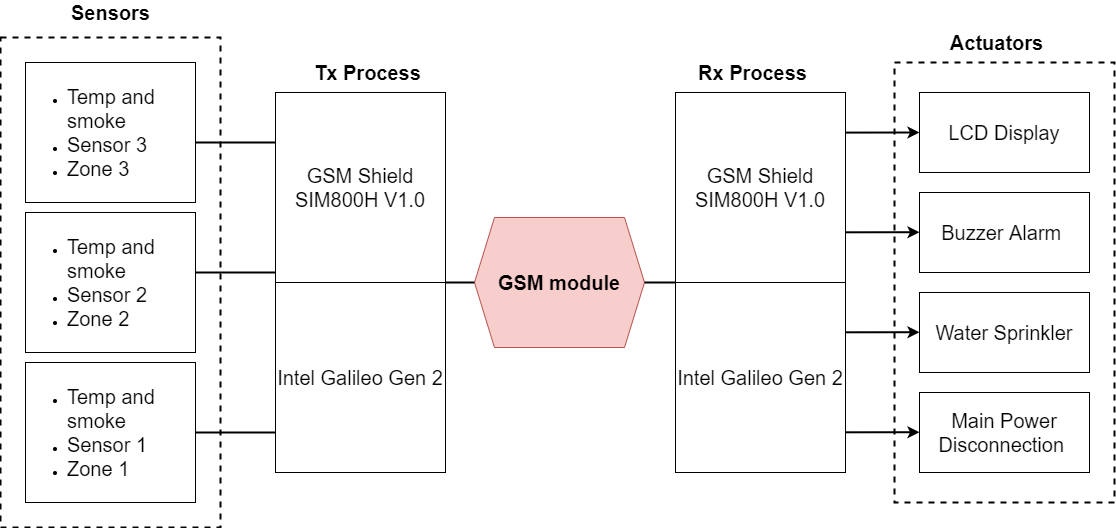

The diagram above was exported from draw.io. Its source (the exported page's mxGraphModel, read from the mxfile embedded in the PNG):
<mxGraphModel dx="1447" dy="708" grid="1" gridSize="10" guides="1" tooltips="1" connect="1" arrows="1" fold="1" page="1" pageScale="1" pageWidth="1200" pageHeight="1920" math="0" shadow="0">
  <root>
    <mxCell id="0" />
    <mxCell id="1" parent="0" />
    <mxCell id="BjFAaHjup9d4qc10Iucc-28" value="&lt;ul&gt;&lt;li&gt;&lt;font style=&quot;font-size: 20px&quot;&gt;Temp and smoke&lt;/font&gt;&lt;/li&gt;&lt;li&gt;&lt;font style=&quot;font-size: 20px&quot;&gt;Sensor 3&lt;/font&gt;&lt;/li&gt;&lt;li&gt;&lt;font style=&quot;font-size: 20px&quot;&gt;Zone 3&lt;/font&gt;&lt;/li&gt;&lt;/ul&gt;" style="rounded=0;whiteSpace=wrap;html=1;align=left;" vertex="1" parent="1">
      <mxGeometry x="380" y="120" width="170" height="140" as="geometry" />
    </mxCell>
    <mxCell id="BjFAaHjup9d4qc10Iucc-29" value="&lt;ul&gt;&lt;li&gt;&lt;font style=&quot;font-size: 20px&quot;&gt;Temp and smoke&lt;/font&gt;&lt;/li&gt;&lt;li&gt;&lt;font style=&quot;font-size: 20px&quot;&gt;Sensor 2&lt;/font&gt;&lt;/li&gt;&lt;li&gt;&lt;font style=&quot;font-size: 20px&quot;&gt;Zone 2&lt;/font&gt;&lt;/li&gt;&lt;/ul&gt;" style="rounded=0;whiteSpace=wrap;html=1;align=left;" vertex="1" parent="1">
      <mxGeometry x="380" y="270" width="170" height="140" as="geometry" />
    </mxCell>
    <mxCell id="BjFAaHjup9d4qc10Iucc-30" value="&lt;ul&gt;&lt;li&gt;&lt;font style=&quot;font-size: 20px&quot;&gt;Temp and smoke&lt;/font&gt;&lt;/li&gt;&lt;li&gt;&lt;font style=&quot;font-size: 20px&quot;&gt;Sensor 1&lt;/font&gt;&lt;/li&gt;&lt;li&gt;&lt;font style=&quot;font-size: 20px&quot;&gt;Zone 1&lt;/font&gt;&lt;/li&gt;&lt;/ul&gt;" style="rounded=0;whiteSpace=wrap;html=1;align=left;" vertex="1" parent="1">
      <mxGeometry x="380" y="420" width="170" height="140" as="geometry" />
    </mxCell>
    <mxCell id="BjFAaHjup9d4qc10Iucc-31" value="&lt;div&gt;&lt;span style=&quot;font-size: 20px&quot;&gt;GSM Shield SIM800H V1.0&lt;/span&gt;&lt;/div&gt;" style="rounded=0;whiteSpace=wrap;html=1;align=center;" vertex="1" parent="1">
      <mxGeometry x="630" y="150" width="170" height="190" as="geometry" />
    </mxCell>
    <mxCell id="BjFAaHjup9d4qc10Iucc-33" value="&lt;div&gt;&lt;span style=&quot;font-size: 20px&quot;&gt;GSM Shield SIM800H V1.0&lt;/span&gt;&lt;/div&gt;" style="rounded=0;whiteSpace=wrap;html=1;align=center;" vertex="1" parent="1">
      <mxGeometry x="1030" y="150" width="170" height="190" as="geometry" />
    </mxCell>
    <mxCell id="BjFAaHjup9d4qc10Iucc-34" value="&lt;div&gt;&lt;span style=&quot;font-size: 20px&quot;&gt;Intel Galileo Gen 2&lt;/span&gt;&lt;/div&gt;" style="rounded=0;whiteSpace=wrap;html=1;align=center;" vertex="1" parent="1">
      <mxGeometry x="630" y="340" width="170" height="190" as="geometry" />
    </mxCell>
    <mxCell id="BjFAaHjup9d4qc10Iucc-35" value="&lt;div&gt;&lt;span style=&quot;font-size: 20px&quot;&gt;Intel Galileo Gen 2&lt;/span&gt;&lt;/div&gt;" style="rounded=0;whiteSpace=wrap;html=1;align=center;" vertex="1" parent="1">
      <mxGeometry x="1030" y="340" width="170" height="190" as="geometry" />
    </mxCell>
    <mxCell id="BjFAaHjup9d4qc10Iucc-36" value="&lt;font style=&quot;font-size: 20px&quot;&gt;&lt;b&gt;GSM module&lt;/b&gt;&lt;/font&gt;" style="shape=hexagon;perimeter=hexagonPerimeter2;whiteSpace=wrap;html=1;fixedSize=1;fillColor=#f8cecc;strokeColor=#b85450;" vertex="1" parent="1">
      <mxGeometry x="829" y="275" width="170" height="130" as="geometry" />
    </mxCell>
    <mxCell id="BjFAaHjup9d4qc10Iucc-37" value="&lt;div&gt;&lt;span style=&quot;font-size: 20px&quot;&gt;LCD Display&lt;/span&gt;&lt;/div&gt;" style="rounded=0;whiteSpace=wrap;html=1;align=center;" vertex="1" parent="1">
      <mxGeometry x="1274" y="150" width="170" height="80" as="geometry" />
    </mxCell>
    <mxCell id="BjFAaHjup9d4qc10Iucc-38" value="&lt;div&gt;&lt;span style=&quot;font-size: 20px&quot;&gt;Buzzer Alarm&amp;nbsp;&lt;/span&gt;&lt;/div&gt;" style="rounded=0;whiteSpace=wrap;html=1;align=center;" vertex="1" parent="1">
      <mxGeometry x="1274" y="250" width="170" height="80" as="geometry" />
    </mxCell>
    <mxCell id="BjFAaHjup9d4qc10Iucc-39" value="&lt;div&gt;&lt;span style=&quot;font-size: 20px&quot;&gt;Water Sprinkler&lt;/span&gt;&lt;/div&gt;" style="rounded=0;whiteSpace=wrap;html=1;align=center;" vertex="1" parent="1">
      <mxGeometry x="1274" y="350" width="170" height="80" as="geometry" />
    </mxCell>
    <mxCell id="BjFAaHjup9d4qc10Iucc-40" value="&lt;span style=&quot;font-size: 20px&quot;&gt;Main Power Disconnection&amp;nbsp;&lt;/span&gt;" style="rounded=0;whiteSpace=wrap;html=1;align=center;" vertex="1" parent="1">
      <mxGeometry x="1274" y="450" width="170" height="80" as="geometry" />
    </mxCell>
    <mxCell id="BjFAaHjup9d4qc10Iucc-41" value="" style="rounded=0;whiteSpace=wrap;html=1;fillColor=none;dashed=1;strokeWidth=2;" vertex="1" parent="1">
      <mxGeometry x="1249" y="120" width="220" height="440" as="geometry" />
    </mxCell>
    <mxCell id="BjFAaHjup9d4qc10Iucc-42" value="" style="rounded=0;whiteSpace=wrap;html=1;fillColor=none;dashed=1;strokeWidth=2;" vertex="1" parent="1">
      <mxGeometry x="355" y="95" width="220" height="490" as="geometry" />
    </mxCell>
    <mxCell id="BjFAaHjup9d4qc10Iucc-43" value="" style="endArrow=none;html=1;strokeWidth=2;entryX=1;entryY=0.5;entryDx=0;entryDy=0;" edge="1" parent="1" target="BjFAaHjup9d4qc10Iucc-30">
      <mxGeometry width="50" height="50" relative="1" as="geometry">
        <mxPoint x="630" y="490" as="sourcePoint" />
        <mxPoint x="610" y="630" as="targetPoint" />
      </mxGeometry>
    </mxCell>
    <mxCell id="BjFAaHjup9d4qc10Iucc-44" value="" style="endArrow=none;html=1;strokeWidth=2;entryX=1;entryY=0.5;entryDx=0;entryDy=0;" edge="1" parent="1">
      <mxGeometry width="50" height="50" relative="1" as="geometry">
        <mxPoint x="630" y="330" as="sourcePoint" />
        <mxPoint x="550" y="330" as="targetPoint" />
      </mxGeometry>
    </mxCell>
    <mxCell id="BjFAaHjup9d4qc10Iucc-45" value="" style="endArrow=none;html=1;strokeWidth=2;entryX=1;entryY=0.5;entryDx=0;entryDy=0;" edge="1" parent="1">
      <mxGeometry width="50" height="50" relative="1" as="geometry">
        <mxPoint x="630" y="200" as="sourcePoint" />
        <mxPoint x="550" y="200" as="targetPoint" />
      </mxGeometry>
    </mxCell>
    <mxCell id="BjFAaHjup9d4qc10Iucc-46" value="" style="endArrow=none;html=1;strokeWidth=2;" edge="1" parent="1">
      <mxGeometry width="50" height="50" relative="1" as="geometry">
        <mxPoint x="829" y="340" as="sourcePoint" />
        <mxPoint x="800" y="340" as="targetPoint" />
      </mxGeometry>
    </mxCell>
    <mxCell id="BjFAaHjup9d4qc10Iucc-47" value="" style="endArrow=none;html=1;strokeWidth=2;entryX=1;entryY=0.5;entryDx=0;entryDy=0;exitX=0;exitY=0;exitDx=0;exitDy=0;" edge="1" parent="1" source="BjFAaHjup9d4qc10Iucc-35" target="BjFAaHjup9d4qc10Iucc-36">
      <mxGeometry width="50" height="50" relative="1" as="geometry">
        <mxPoint x="839" y="350" as="sourcePoint" />
        <mxPoint x="810" y="350" as="targetPoint" />
      </mxGeometry>
    </mxCell>
    <mxCell id="BjFAaHjup9d4qc10Iucc-51" value="" style="endArrow=classic;html=1;strokeWidth=2;entryX=0;entryY=0.5;entryDx=0;entryDy=0;exitX=1;exitY=0.211;exitDx=0;exitDy=0;exitPerimeter=0;" edge="1" parent="1" source="BjFAaHjup9d4qc10Iucc-33" target="BjFAaHjup9d4qc10Iucc-37">
      <mxGeometry width="50" height="50" relative="1" as="geometry">
        <mxPoint x="1202" y="190" as="sourcePoint" />
        <mxPoint x="1170" y="230" as="targetPoint" />
      </mxGeometry>
    </mxCell>
    <mxCell id="BjFAaHjup9d4qc10Iucc-52" value="" style="endArrow=classic;html=1;strokeWidth=2;entryX=0;entryY=0.5;entryDx=0;entryDy=0;exitX=1;exitY=0.211;exitDx=0;exitDy=0;exitPerimeter=0;" edge="1" parent="1">
      <mxGeometry width="50" height="50" relative="1" as="geometry">
        <mxPoint x="1200" y="289.8" as="sourcePoint" />
        <mxPoint x="1274" y="289.71" as="targetPoint" />
      </mxGeometry>
    </mxCell>
    <mxCell id="BjFAaHjup9d4qc10Iucc-53" value="" style="endArrow=classic;html=1;strokeWidth=2;entryX=0;entryY=0.5;entryDx=0;entryDy=0;exitX=1;exitY=0.211;exitDx=0;exitDy=0;exitPerimeter=0;" edge="1" parent="1">
      <mxGeometry width="50" height="50" relative="1" as="geometry">
        <mxPoint x="1200" y="389.79999999999995" as="sourcePoint" />
        <mxPoint x="1274" y="389.71000000000004" as="targetPoint" />
      </mxGeometry>
    </mxCell>
    <mxCell id="BjFAaHjup9d4qc10Iucc-54" value="" style="endArrow=classic;html=1;strokeWidth=2;entryX=0;entryY=0.5;entryDx=0;entryDy=0;exitX=1;exitY=0.211;exitDx=0;exitDy=0;exitPerimeter=0;" edge="1" parent="1">
      <mxGeometry width="50" height="50" relative="1" as="geometry">
        <mxPoint x="1200" y="489.79999999999995" as="sourcePoint" />
        <mxPoint x="1274" y="489.71000000000004" as="targetPoint" />
      </mxGeometry>
    </mxCell>
    <mxCell id="BjFAaHjup9d4qc10Iucc-55" value="&lt;b&gt;&lt;font style=&quot;font-size: 20px&quot;&gt;Tx Process&lt;/font&gt;&lt;/b&gt;" style="text;html=1;strokeColor=none;fillColor=none;align=center;verticalAlign=middle;whiteSpace=wrap;rounded=0;dashed=1;" vertex="1" parent="1">
      <mxGeometry x="645" y="120" width="155" height="20" as="geometry" />
    </mxCell>
    <mxCell id="BjFAaHjup9d4qc10Iucc-56" value="&lt;b&gt;&lt;font style=&quot;font-size: 20px&quot;&gt;Rx Process&lt;/font&gt;&lt;/b&gt;" style="text;html=1;strokeColor=none;fillColor=none;align=center;verticalAlign=middle;whiteSpace=wrap;rounded=0;dashed=1;" vertex="1" parent="1">
      <mxGeometry x="1030" y="120" width="155" height="20" as="geometry" />
    </mxCell>
    <mxCell id="BjFAaHjup9d4qc10Iucc-57" value="&lt;span style=&quot;font-size: 20px&quot;&gt;&lt;b&gt;Actuators&lt;/b&gt;&lt;/span&gt;" style="text;html=1;strokeColor=none;fillColor=none;align=center;verticalAlign=middle;whiteSpace=wrap;rounded=0;dashed=1;" vertex="1" parent="1">
      <mxGeometry x="1274" y="90" width="155" height="20" as="geometry" />
    </mxCell>
    <mxCell id="BjFAaHjup9d4qc10Iucc-58" value="&lt;span style=&quot;font-size: 20px&quot;&gt;&lt;b&gt;Sensors&lt;/b&gt;&lt;/span&gt;" style="text;html=1;strokeColor=none;fillColor=none;align=center;verticalAlign=middle;whiteSpace=wrap;rounded=0;dashed=1;" vertex="1" parent="1">
      <mxGeometry x="387.5" y="60" width="155" height="20" as="geometry" />
    </mxCell>
  </root>
</mxGraphModel>